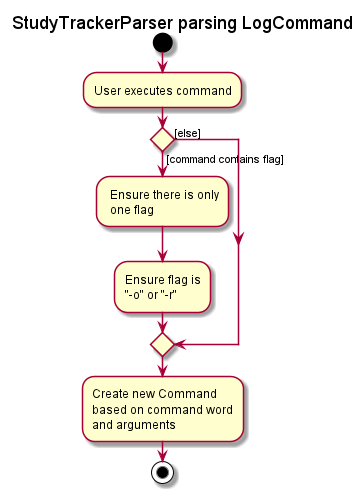

The diagram above was rendered by PlantUML. Its source (embedded in the PNG):
@startuml
title StudyTrackerParser parsing LogCommand

start
:User executes command;

'Since the beta syntax does not support placing the condition outside the
'diamond we place it as the true branch instead.

if () then ([command contains flag])
    : Ensure there is only
     one flag;
    :Ensure flag is
    "-o" or "-r";
else ([else])
endif

:Create new Command
based on command word
and arguments;

stop
@enduml